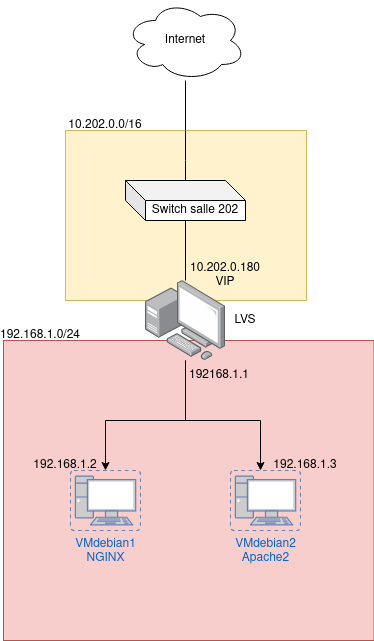

The diagram above was exported from draw.io. Its source (the exported page's mxGraphModel, read from the mxfile embedded in the PNG):
<mxGraphModel dx="1422" dy="747" grid="1" gridSize="10" guides="1" tooltips="1" connect="1" arrows="1" fold="1" page="1" pageScale="1" pageWidth="827" pageHeight="1169" math="0" shadow="0">
  <root>
    <mxCell id="0" />
    <mxCell id="1" parent="0" />
    <mxCell id="JHEXd0itBGecaTGQFBwf-16" value="" style="rounded=0;whiteSpace=wrap;html=1;fillColor=#f8cecc;strokeColor=#b85450;" parent="1" vertex="1">
      <mxGeometry x="228" y="370" width="370.5" height="300" as="geometry" />
    </mxCell>
    <mxCell id="JHEXd0itBGecaTGQFBwf-5" value="Internet" style="ellipse;shape=cloud;whiteSpace=wrap;html=1;" parent="1" vertex="1">
      <mxGeometry x="350" y="30" width="120" height="80" as="geometry" />
    </mxCell>
    <mxCell id="JHEXd0itBGecaTGQFBwf-3" value="" style="rounded=0;whiteSpace=wrap;html=1;fillColor=#fff2cc;strokeColor=#d6b656;" parent="1" vertex="1">
      <mxGeometry x="290" y="160" width="241" height="170" as="geometry" />
    </mxCell>
    <mxCell id="JHEXd0itBGecaTGQFBwf-9" value="" style="endArrow=none;html=1;rounded=0;entryX=0.5;entryY=1;entryDx=0;entryDy=0;entryPerimeter=0;" parent="1" target="JHEXd0itBGecaTGQFBwf-5" edge="1">
      <mxGeometry width="50" height="50" relative="1" as="geometry">
        <mxPoint x="410" y="160" as="sourcePoint" />
        <mxPoint x="414" y="105" as="targetPoint" />
        <Array as="points" />
      </mxGeometry>
    </mxCell>
    <mxCell id="JHEXd0itBGecaTGQFBwf-4" value="10.202.0.0/16" style="text;html=1;strokeColor=none;fillColor=none;align=center;verticalAlign=middle;whiteSpace=wrap;rounded=0;" parent="1" vertex="1">
      <mxGeometry x="300" y="140" width="60" height="30" as="geometry" />
    </mxCell>
    <mxCell id="JHEXd0itBGecaTGQFBwf-29" style="edgeStyle=orthogonalEdgeStyle;rounded=0;orthogonalLoop=1;jettySize=auto;html=1;" parent="1" source="JHEXd0itBGecaTGQFBwf-11" target="JHEXd0itBGecaTGQFBwf-18" edge="1">
      <mxGeometry relative="1" as="geometry">
        <Array as="points">
          <mxPoint x="410" y="450" />
          <mxPoint x="485" y="450" />
        </Array>
      </mxGeometry>
    </mxCell>
    <mxCell id="JHEXd0itBGecaTGQFBwf-11" value="" style="points=[];aspect=fixed;html=1;align=center;shadow=0;dashed=0;image;image=img/lib/allied_telesis/computer_and_terminals/Personal_Computer_with_Server.svg;" parent="1" vertex="1">
      <mxGeometry x="370" y="310" width="80" height="80" as="geometry" />
    </mxCell>
    <mxCell id="JHEXd0itBGecaTGQFBwf-12" value="Switch salle 202" style="shape=cube;whiteSpace=wrap;html=1;boundedLbl=1;backgroundOutline=1;darkOpacity=0.05;darkOpacity2=0.1;" parent="1" vertex="1">
      <mxGeometry x="350" y="210" width="120" height="40" as="geometry" />
    </mxCell>
    <mxCell id="JHEXd0itBGecaTGQFBwf-13" value="" style="endArrow=none;html=1;rounded=0;exitX=0.5;exitY=0;exitDx=0;exitDy=0;exitPerimeter=0;" parent="1" source="JHEXd0itBGecaTGQFBwf-12" edge="1">
      <mxGeometry width="50" height="50" relative="1" as="geometry">
        <mxPoint x="360" y="210" as="sourcePoint" />
        <mxPoint x="410" y="160" as="targetPoint" />
        <Array as="points">
          <mxPoint x="410" y="190" />
        </Array>
      </mxGeometry>
    </mxCell>
    <mxCell id="JHEXd0itBGecaTGQFBwf-14" value="" style="endArrow=none;html=1;rounded=0;" parent="1" source="JHEXd0itBGecaTGQFBwf-11" edge="1">
      <mxGeometry width="50" height="50" relative="1" as="geometry">
        <mxPoint x="440" y="310" as="sourcePoint" />
        <mxPoint x="410" y="250" as="targetPoint" />
      </mxGeometry>
    </mxCell>
    <mxCell id="JHEXd0itBGecaTGQFBwf-15" value="&lt;div&gt;10.202.0.180&lt;/div&gt;&lt;div&gt;VIP&lt;br&gt;&lt;/div&gt;" style="text;html=1;strokeColor=none;fillColor=none;align=center;verticalAlign=middle;whiteSpace=wrap;rounded=0;" parent="1" vertex="1">
      <mxGeometry x="420" y="290" width="60" height="30" as="geometry" />
    </mxCell>
    <mxCell id="JHEXd0itBGecaTGQFBwf-17" value="&lt;div&gt;VMdebian1&lt;/div&gt;&lt;div&gt;NGINX&lt;br&gt;&lt;/div&gt;" style="fontColor=#0066CC;verticalAlign=top;verticalLabelPosition=bottom;labelPosition=center;align=center;html=1;outlineConnect=0;fillColor=#CCCCCC;strokeColor=#6881B3;gradientColor=none;gradientDirection=north;strokeWidth=2;shape=mxgraph.networks.virtual_pc;" parent="1" vertex="1">
      <mxGeometry x="295" y="500" width="70" height="60" as="geometry" />
    </mxCell>
    <mxCell id="JHEXd0itBGecaTGQFBwf-18" value="&lt;div&gt;VMdebian2&lt;/div&gt;&lt;div&gt;Apache2&lt;br&gt;&lt;/div&gt;" style="fontColor=#0066CC;verticalAlign=top;verticalLabelPosition=bottom;labelPosition=center;align=center;html=1;outlineConnect=0;fillColor=#CCCCCC;strokeColor=#6881B3;gradientColor=none;gradientDirection=north;strokeWidth=2;shape=mxgraph.networks.virtual_pc;" parent="1" vertex="1">
      <mxGeometry x="455" y="500" width="70" height="60" as="geometry" />
    </mxCell>
    <mxCell id="JHEXd0itBGecaTGQFBwf-19" value="192.168.1.0/24" style="text;html=1;strokeColor=none;fillColor=none;align=center;verticalAlign=middle;whiteSpace=wrap;rounded=0;" parent="1" vertex="1">
      <mxGeometry x="235" y="350" width="60" height="30" as="geometry" />
    </mxCell>
    <mxCell id="JHEXd0itBGecaTGQFBwf-21" value="192168.1.1" style="text;html=1;strokeColor=none;fillColor=none;align=center;verticalAlign=middle;whiteSpace=wrap;rounded=0;" parent="1" vertex="1">
      <mxGeometry x="414" y="390" width="60" height="30" as="geometry" />
    </mxCell>
    <mxCell id="JHEXd0itBGecaTGQFBwf-31" style="edgeStyle=orthogonalEdgeStyle;rounded=0;orthogonalLoop=1;jettySize=auto;html=1;entryX=0.5;entryY=0;entryDx=0;entryDy=0;entryPerimeter=0;" parent="1" source="JHEXd0itBGecaTGQFBwf-11" target="JHEXd0itBGecaTGQFBwf-17" edge="1">
      <mxGeometry relative="1" as="geometry">
        <mxPoint x="410" y="390" as="sourcePoint" />
        <mxPoint x="330" y="500" as="targetPoint" />
        <Array as="points">
          <mxPoint x="410" y="450" />
          <mxPoint x="330" y="450" />
        </Array>
      </mxGeometry>
    </mxCell>
    <mxCell id="JHEXd0itBGecaTGQFBwf-32" value="192.168.1.2" style="text;html=1;strokeColor=none;fillColor=none;align=center;verticalAlign=middle;whiteSpace=wrap;rounded=0;" parent="1" vertex="1">
      <mxGeometry x="260" y="480" width="60" height="30" as="geometry" />
    </mxCell>
    <mxCell id="JHEXd0itBGecaTGQFBwf-33" value="&lt;div&gt;192.168.1.3&lt;/div&gt;" style="text;html=1;strokeColor=none;fillColor=none;align=center;verticalAlign=middle;whiteSpace=wrap;rounded=0;" parent="1" vertex="1">
      <mxGeometry x="500" y="480" width="60" height="30" as="geometry" />
    </mxCell>
    <mxCell id="JHEXd0itBGecaTGQFBwf-34" value="LVS" style="text;html=1;strokeColor=none;fillColor=none;align=center;verticalAlign=middle;whiteSpace=wrap;rounded=0;" parent="1" vertex="1">
      <mxGeometry x="440" y="335" width="60" height="30" as="geometry" />
    </mxCell>
  </root>
</mxGraphModel>